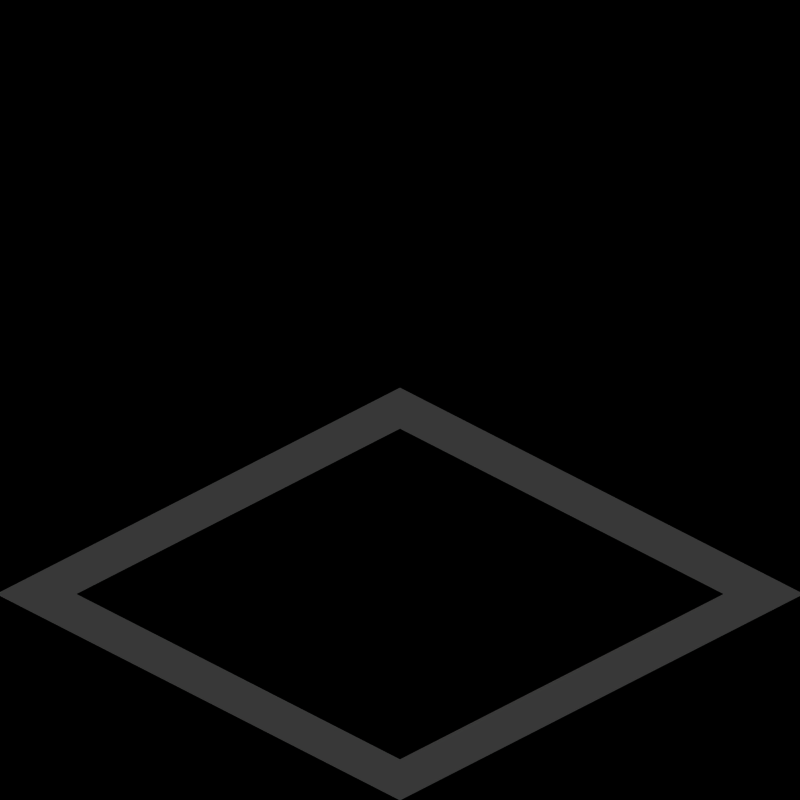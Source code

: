 # Source: template.blend  (saved by Blender 2.59.0; exported with 4.5.12 LTS)
import bpy
from mathutils import Matrix  # noqa: F401  (used for matrix-valued properties, if any)

bpy.ops.wm.read_factory_settings(use_empty=True)
scene = bpy.context.scene
scene.name = '8ViewVehicle'

# ---- collections
col_collection_1 = bpy.data.collections.new('Collection 1'); scene.collection.children.link(col_collection_1)
col_collection_20 = bpy.data.collections.new('Collection 20'); scene.collection.children.link(col_collection_20)
col_collection_20.hide_render = True
col_collection_20.hide_viewport = True

# ---- materials (node trees are filled in below, after node groups)
mat_grass = bpy.data.materials.new('Grass')
mat_grass.alpha_threshold = 0.0
mat_grass.diffuse_color = (0.3569, 0.451, 0.451, 1.0)
mat_grass.roughness = 0.5
mat_grass.specular_intensity = 0.2
mat_grass.line_color = (0.0, 0.0, 0.0, 1.0)
mat_invisible = bpy.data.materials.new('Invisible')
mat_invisible.alpha_threshold = 0.0
mat_invisible.roughness = 0.5
mat_invisible.specular_intensity = 0.0
mat_shadow = bpy.data.materials.new('Shadow')
mat_shadow.alpha_threshold = 0.0
mat_shadow.preview_render_type = 'FLAT'
mat_shadow.diffuse_color = (1.0, 1.0, 1.0, 1.0)
mat_shadow.roughness = 0.5
mat_shadow.line_color = (0.0, 0.0, 0.0, 0.3)

# ---- material node trees

# ---- world
world_world = bpy.data.worlds.new('World'); scene.world = world_world
world_world.color = (0.0, 0.0, 0.0)
world_world.use_sun_shadow = False
world_world.sun_shadow_jitter_overblur = 0.0
world_world.cycles.sampling_method = 'MANUAL'
world_world.cycles.sample_map_resolution = 256

# ---- cameras
cam_camera = bpy.data.cameras.new('Camera')
cam_camera.type = 'ORTHO'
cam_camera.passepartout_alpha = 0.2
cam_camera.clip_end = 100.0
cam_camera.lens = 35.0
cam_camera.ortho_scale = 2.8
cam_camera.show_passepartout = False
cam_camera.show_safe_areas = True
cam_camera.dof.focus_distance = 0.0
cam_camera.dof.aperture_fstop = 128.0

# ---- lights
light_sun = bpy.data.lights.new('Sun', 'SUN')
light_sun.transmission_factor = 0.0
light_sun.angle = 1.571
light_sun.energy = 1.0
light_sun.shadow_buffer_clip_start = 0.5
light_sun.shadow_soft_size = 1.0
light_sun.shadow_cascade_max_distance = 1000.0
light_sun.cycles.use_multiple_importance_sampling = False

# ---- meshes
me_plane_023 = bpy.data.meshes.new('Plane.023')
me_plane_023.from_pydata([(-0.8, 1.0, 0.8), (0.8, 1.0, 0.8), (-0.8, -1.0, 0.0), (0.8, -1.0, 0.0)], [], [(1, 0, 2, 3)])
me_plane_023.materials.append(mat_grass)
me_plane_023.use_remesh_preserve_volume = False
me_plane_023.use_remesh_preserve_attributes = False
me_plane_023.use_mirror_vertex_groups = False
me_plane_023.update()
me_plane_022 = bpy.data.meshes.new('Plane.022')
me_plane_022.from_pydata([(0.8, 0.8, 0.0), (0.8, -0.8, 0.0), (-0.8, -0.8, 0.0), (-0.8, 0.8, 0.0), (-0.8, 1.0, 0.0), (0.8, 1.0, 0.0), (1.0, -0.8, 0.0), (1.0, 0.8, 0.0), (-0.8, -1.0, 0.0), (0.8, -1.0, 0.0), (-1.0, 0.8, 0.0), (-1.0, -0.8, 0.0)], [], [(0, 3, 2, 1), (3, 0, 5, 4), (0, 1, 6, 7), (1, 2, 8, 9), (2, 3, 10, 11)])
me_plane_022.materials.append(mat_grass)
me_plane_022.use_remesh_preserve_volume = False
me_plane_022.use_remesh_preserve_attributes = False
me_plane_022.use_mirror_vertex_groups = False
me_plane_022.update()
me_plane_021 = bpy.data.meshes.new('Plane.021')
me_plane_021.from_pydata([(0.8, 0.8, 0.0), (0.8, -0.8, 0.0), (-0.8, -0.8, 0.0), (-0.8, 0.8, 0.0), (-0.8, 1.0, 0.0), (0.8, 1.0, 0.0), (1.0, -0.8, 0.0), (1.0, 0.8, 0.0), (-0.8, -1.0, 0.0), (0.8, -1.0, 0.0), (-1.0, 1.0, 0.0), (-1.0, 0.8, 0.0), (-1.0, -0.8, 0.0)], [], [(0, 3, 2, 1), (3, 0, 5, 4), (0, 1, 6, 7), (1, 2, 8, 9), (3, 4, 10, 11), (2, 3, 11, 12)])
me_plane_021.materials.append(mat_grass)
me_plane_021.use_remesh_preserve_volume = False
me_plane_021.use_remesh_preserve_attributes = False
me_plane_021.use_mirror_vertex_groups = False
me_plane_021.update()
me_plane_020 = bpy.data.meshes.new('Plane.020')
me_plane_020.from_pydata([(0.8, 0.8, 0.0), (0.8, -0.8, 0.0), (-0.8, -0.8, 0.0), (-0.8, 0.8, 0.0), (-0.8, 1.0, 0.0), (0.8, 1.0, 0.0), (1.0, -0.8, 0.0), (1.0, 0.8, 0.0), (1.0, -1.0, 0.0), (-0.8, -1.0, 0.0), (0.8, -1.0, 0.0), (-1.0, 1.0, 0.0), (-1.0, 0.8, 0.0), (-1.0, -0.8, 0.0)], [], [(0, 3, 2, 1), (3, 0, 5, 4), (0, 1, 6, 7), (6, 1, 10, 8), (1, 2, 9, 10), (3, 4, 11, 12), (2, 3, 12, 13)])
me_plane_020.materials.append(mat_grass)
me_plane_020.use_remesh_preserve_volume = False
me_plane_020.use_remesh_preserve_attributes = False
me_plane_020.use_mirror_vertex_groups = False
me_plane_020.update()
me_plane_019 = bpy.data.meshes.new('Plane.019')
me_plane_019.from_pydata([(0.8, 0.8, 0.0), (0.8, -0.8, 0.0), (-0.8, -0.8, 0.0), (-0.8, 0.8, 0.0), (-0.8, 1.0, 0.0), (0.8, 1.0, 0.0), (1.0, -0.8, 0.0), (1.0, 0.8, 0.0), (-0.8, -1.0, 0.0), (0.8, -1.0, 0.0), (-1.0, -1.0, 0.0), (-1.0, 1.0, 0.0), (-1.0, 0.8, 0.0), (-1.0, -0.8, 0.0)], [], [(0, 3, 2, 1), (3, 0, 5, 4), (0, 1, 6, 7), (1, 2, 8, 9), (8, 2, 13, 10), (3, 4, 11, 12), (2, 3, 12, 13)])
me_plane_019.materials.append(mat_grass)
me_plane_019.use_remesh_preserve_volume = False
me_plane_019.use_remesh_preserve_attributes = False
me_plane_019.use_mirror_vertex_groups = False
me_plane_019.update()
me_plane_018 = bpy.data.meshes.new('Plane.018')
me_plane_018.from_pydata([(0.8, 0.8, 0.0), (0.8, -0.8, 0.0), (-0.8, -0.8, 0.0), (-0.8, 0.8, 0.0), (-0.8, 1.0, 0.0), (0.8, 1.0, 0.0), (1.0, -0.8, 0.0), (1.0, 0.8, 0.0), (1.0, -1.0, 0.0), (-0.8, -1.0, 0.0), (0.8, -1.0, 0.0), (-1.0, -1.0, 0.0), (-1.0, 1.0, 0.0), (-1.0, 0.8, 0.0), (-1.0, -0.8, 0.0)], [], [(0, 3, 2, 1), (3, 0, 5, 4), (0, 1, 6, 7), (6, 1, 10, 8), (1, 2, 9, 10), (9, 2, 14, 11), (3, 4, 12, 13), (2, 3, 13, 14)])
me_plane_018.materials.append(mat_grass)
me_plane_018.use_remesh_preserve_volume = False
me_plane_018.use_remesh_preserve_attributes = False
me_plane_018.use_mirror_vertex_groups = False
me_plane_018.update()
me_plane_017 = bpy.data.meshes.new('Plane.017')
me_plane_017.from_pydata([(0.8, 0.8, 0.0), (0.8, -0.8, 0.0), (-0.8, -0.8, 0.0), (-0.8, 0.8, 0.0), (-0.8, 1.0, 0.0), (0.8, 1.0, 0.0), (-0.8, -1.0, 0.0), (0.8, -1.0, 0.0), (1.0, 0.8, 0.0), (1.0, -1.0, 0.0), (1.0, -0.8, 0.0)], [], [(0, 3, 2, 1), (3, 0, 5, 4), (0, 1, 10, 8), (1, 2, 6, 7), (1, 7, 9, 10)])
me_plane_017.materials.append(mat_grass)
me_plane_017.use_remesh_preserve_volume = False
me_plane_017.use_remesh_preserve_attributes = False
me_plane_017.use_mirror_vertex_groups = False
me_plane_017.update()
me_plane_016 = bpy.data.meshes.new('Plane.016')
me_plane_016.from_pydata([(0.8, 0.8, 0.0), (0.8, -0.8, 0.0), (-0.8, -0.8, 0.0), (-0.8, 0.8, 0.0), (-0.8, 1.0, 0.0), (0.8, 1.0, 0.0), (-0.8, -1.0, 0.0), (0.8, -1.0, 0.0), (1.0, 1.0, 0.0), (1.0, 0.8, 0.0), (1.0, -1.0, 0.0), (1.0, -0.8, 0.0)], [], [(0, 3, 2, 1), (3, 0, 5, 4), (0, 1, 11, 9), (1, 2, 6, 7), (5, 0, 9, 8), (1, 7, 10, 11)])
me_plane_016.materials.append(mat_grass)
me_plane_016.use_remesh_preserve_volume = False
me_plane_016.use_remesh_preserve_attributes = False
me_plane_016.use_mirror_vertex_groups = False
me_plane_016.update()
me_plane_015 = bpy.data.meshes.new('Plane.015')
me_plane_015.from_pydata([(0.8, 0.8, 0.0), (0.8, -0.8, 0.0), (-0.8, -0.8, 0.0), (-0.8, 0.8, 0.0), (-0.8, 1.0, 0.0), (0.8, 1.0, 0.0), (1.0, -0.8, 0.0), (1.0, 1.0, 0.0), (1.0, 0.8, 0.0)], [], [(0, 3, 2, 1), (3, 0, 5, 4), (0, 1, 6, 8), (5, 0, 8, 7)])
me_plane_015.materials.append(mat_grass)
me_plane_015.use_remesh_preserve_volume = False
me_plane_015.use_remesh_preserve_attributes = False
me_plane_015.use_mirror_vertex_groups = False
me_plane_015.update()
me_plane_014 = bpy.data.meshes.new('Plane.014')
me_plane_014.from_pydata([(0.8, 0.8, 0.0), (0.8, -0.8, 0.0), (-0.8, -0.8, 0.0), (-0.8, 0.8, 0.0), (-0.8, 1.0, 0.0), (0.8, 1.0, 0.0), (1.0, -0.8, 0.0), (-0.8, -1.0, 0.0), (0.8, -1.0, 0.0), (1.0, 1.0, 0.0), (1.0, 0.8, 0.0)], [], [(0, 3, 2, 1), (3, 0, 5, 4), (0, 1, 6, 10), (1, 2, 7, 8), (5, 0, 10, 9)])
me_plane_014.materials.append(mat_grass)
me_plane_014.use_remesh_preserve_volume = False
me_plane_014.use_remesh_preserve_attributes = False
me_plane_014.use_mirror_vertex_groups = False
me_plane_014.update()
me_plane_012 = bpy.data.meshes.new('Plane.012')
me_plane_012.from_pydata([(0.8, 0.8, 0.0), (0.8, -0.8, 0.0), (-0.8, -0.8, 0.0), (-0.8, 0.8, 0.0), (-0.8, 1.0, 0.0), (0.8, 1.0, 0.0), (1.0, -0.8, 0.0), (1.0, 0.8, 0.0), (-0.8, -1.0, 0.0), (0.8, -1.0, 0.0), (-1.0, 0.8, 0.0), (-1.0, -0.8, 0.0)], [], [(0, 3, 2, 1), (3, 0, 5, 4), (0, 1, 6, 7), (1, 2, 8, 9), (2, 3, 10, 11)])
me_plane_012.materials.append(mat_grass)
me_plane_012.use_remesh_preserve_volume = False
me_plane_012.use_remesh_preserve_attributes = False
me_plane_012.use_mirror_vertex_groups = False
me_plane_012.update()
me_plane_011 = bpy.data.meshes.new('Plane.011')
me_plane_011.from_pydata([(0.8, 0.8, 0.0), (0.8, -0.8, 0.0), (-0.8, -0.8, 0.0), (-0.8, 0.8, 0.0), (-0.8, 1.0, 0.0), (0.8, 1.0, 0.0), (1.0, -0.8, 0.0), (1.0, 0.8, 0.0), (-0.8, -1.0, 0.0), (0.8, -1.0, 0.0)], [], [(0, 3, 2, 1), (3, 0, 5, 4), (0, 1, 6, 7), (1, 2, 8, 9)])
me_plane_011.materials.append(mat_grass)
me_plane_011.use_remesh_preserve_volume = False
me_plane_011.use_remesh_preserve_attributes = False
me_plane_011.use_mirror_vertex_groups = False
me_plane_011.update()
me_plane_008 = bpy.data.meshes.new('Plane.008')
me_plane_008.from_pydata([(0.8, 0.8, 0.0), (0.8, -0.8, 0.0), (-0.8, -0.8, 0.0), (-0.8, 0.8, 0.0), (-0.8, 1.0, 0.0), (0.8, 1.0, 0.0), (-0.8, -1.0, 0.0), (0.8, -1.0, 0.0)], [], [(0, 3, 2, 1), (3, 0, 5, 4), (1, 2, 6, 7)])
me_plane_008.materials.append(mat_grass)
me_plane_008.use_remesh_preserve_volume = False
me_plane_008.use_remesh_preserve_attributes = False
me_plane_008.use_mirror_vertex_groups = False
me_plane_008.update()
me_plane_003 = bpy.data.meshes.new('Plane.003')
me_plane_003.from_pydata([(0.8, 0.8, 0.0), (0.8, -0.8, 0.0), (-0.8, -0.8, 0.0), (-0.8, 0.8, 0.0), (-0.8, 1.0, 0.0), (0.8, 1.0, 0.0), (1.0, -0.8, 0.0), (1.0, 0.8, 0.0)], [], [(0, 3, 2, 1), (3, 0, 5, 4), (0, 1, 6, 7)])
me_plane_003.materials.append(mat_grass)
me_plane_003.use_remesh_preserve_volume = False
me_plane_003.use_remesh_preserve_attributes = False
me_plane_003.use_mirror_vertex_groups = False
me_plane_003.update()
me_plane_002 = bpy.data.meshes.new('Plane.002')
me_plane_002.from_pydata([(0.8, 0.8, 0.0), (0.8, -0.8, 0.0), (-0.8, -0.8, 0.0), (-0.8, 0.8, 0.0), (-0.8, 1.0, 0.0), (0.8, 1.0, 0.0)], [], [(0, 3, 2, 1), (3, 0, 5, 4)])
me_plane_002.materials.append(mat_grass)
me_plane_002.use_remesh_preserve_volume = False
me_plane_002.use_remesh_preserve_attributes = False
me_plane_002.use_mirror_vertex_groups = False
me_plane_002.update()
me_plane_001 = bpy.data.meshes.new('Plane.001')
me_plane_001.from_pydata([(0.8, 0.8, 0.0), (0.8, -0.8, 0.0), (-0.8, -0.8, 0.0), (-0.8, 0.8, 0.0)], [], [(0, 3, 2, 1)])
me_plane_001.materials.append(mat_grass)
me_plane_001.use_remesh_preserve_volume = False
me_plane_001.use_remesh_preserve_attributes = False
me_plane_001.use_mirror_vertex_groups = False
me_plane_001.update()
me_plane = bpy.data.meshes.new('Plane')
me_plane.from_pydata([(1.0, 1.0, 0.0), (1.0, -1.0, 0.0), (-1.0, -1.0, 0.0), (-1.0, 1.0, 0.0)], [], [(0, 3, 2, 1)])
me_plane.materials.append(mat_invisible)
me_plane.use_remesh_preserve_volume = False
me_plane.use_remesh_preserve_attributes = False
me_plane.use_mirror_vertex_groups = False
me_plane.update()
me_tilemarker = bpy.data.meshes.new('TileMarker')
me_tilemarker.from_pydata([(1.0, 1.0, 0.0), (1.0, -1.0, 0.0), (-1.0, -1.0, 0.0), (-1.0, 1.0, 0.0)], [], [(0, 3, 2, 1)])
me_tilemarker.materials.append(mat_shadow)
me_tilemarker.use_remesh_preserve_volume = False
me_tilemarker.use_remesh_preserve_attributes = False
me_tilemarker.use_mirror_vertex_groups = False
me_tilemarker.update()

# ---- objects
ob_empty = bpy.data.objects.new('Empty', None)
ob_plane_001 = bpy.data.objects.new('Plane.001', me_plane_023)
ob_plane_016 = bpy.data.objects.new('Plane.016', me_plane_022)
ob_plane_015 = bpy.data.objects.new('Plane.015', me_plane_021)
ob_plane_014 = bpy.data.objects.new('Plane.014', me_plane_020)
ob_plane_013 = bpy.data.objects.new('Plane.013', me_plane_019)
ob_plane_008 = bpy.data.objects.new('Plane.008', me_plane_018)
ob_plane_012 = bpy.data.objects.new('Plane.012', me_plane_017)
ob_plane_011 = bpy.data.objects.new('Plane.011', me_plane_016)
ob_plane_010 = bpy.data.objects.new('Plane.010', me_plane_015)
ob_plane_009 = bpy.data.objects.new('Plane.009', me_plane_014)
ob_plane_007 = bpy.data.objects.new('Plane.007', me_plane_012)
ob_plane_006 = bpy.data.objects.new('Plane.006', me_plane_011)
ob_plane_005 = bpy.data.objects.new('Plane.005', me_plane_008)
ob_plane_004 = bpy.data.objects.new('Plane.004', me_plane_003)
ob_plane_003 = bpy.data.objects.new('Plane.003', me_plane_002)
ob_plane_002 = bpy.data.objects.new('Plane.002', me_plane_001)
ob_plane = bpy.data.objects.new('Plane', me_plane)
ob_rotationcontrol = bpy.data.objects.new('RotationControl', None)
ob_cameratarget = bpy.data.objects.new('CameraTarget', None)
ob_camera = bpy.data.objects.new('Camera', cam_camera)
ob_sun = bpy.data.objects.new('Sun', light_sun)
ob_tilemarker = bpy.data.objects.new('TileMarker', me_tilemarker)

# ---- transforms, parenting, visibility, modifiers, constraints
ob_empty.location = (0.0, 0.0, 0.0)
ob_empty.empty_image_offset = (0.0, 0.0)
ob_empty.lineart.crease_threshold = 0.0
ob_plane_001.parent = ob_empty
ob_plane_001.location = (0.0, 75.0, 0.0)
ob_plane_001.lineart.crease_threshold = 0.0
ob_plane_016.parent = ob_empty
ob_plane_016.location = (0.0, 70.0, 0.0)
ob_plane_016.lineart.crease_threshold = 0.0
ob_plane_015.parent = ob_empty
ob_plane_015.location = (0.0, 65.0, 0.0)
ob_plane_015.lineart.crease_threshold = 0.0
ob_plane_014.parent = ob_empty
ob_plane_014.location = (0.0, 60.0, 0.0)
ob_plane_014.lineart.crease_threshold = 0.0
ob_plane_013.parent = ob_empty
ob_plane_013.location = (0.0, 55.0, 0.0)
ob_plane_013.lineart.crease_threshold = 0.0
ob_plane_008.parent = ob_empty
ob_plane_008.location = (0.0, 50.0, 0.0)
ob_plane_008.lineart.crease_threshold = 0.0
ob_plane_012.parent = ob_empty
ob_plane_012.location = (0.0, 40.0, 0.0)
ob_plane_012.lineart.crease_threshold = 0.0
ob_plane_011.parent = ob_empty
ob_plane_011.location = (0.0, 45.0, 0.0)
ob_plane_011.lineart.crease_threshold = 0.0
ob_plane_010.parent = ob_empty
ob_plane_010.location = (0.0, 30.0, 0.0)
ob_plane_010.lineart.crease_threshold = 0.0
ob_plane_009.parent = ob_empty
ob_plane_009.location = (0.0, 35.0, 0.0)
ob_plane_009.lineart.crease_threshold = 0.0
ob_plane_007.parent = ob_empty
ob_plane_007.location = (0.0, 25.0, 0.0)
ob_plane_007.lineart.crease_threshold = 0.0
ob_plane_006.parent = ob_empty
ob_plane_006.location = (0.0, 20.0, 0.0)
ob_plane_006.lineart.crease_threshold = 0.0
ob_plane_005.parent = ob_empty
ob_plane_005.location = (0.0, 15.0, 0.0)
ob_plane_005.lineart.crease_threshold = 0.0
ob_plane_004.parent = ob_empty
ob_plane_004.location = (0.0, 10.0, 0.0)
ob_plane_004.lineart.crease_threshold = 0.0
ob_plane_003.parent = ob_empty
ob_plane_003.location = (0.0, 5.0, 0.0)
ob_plane_003.lineart.crease_threshold = 0.0
ob_plane_002.parent = ob_empty
ob_plane_002.location = (0.0, 0.0, 0.0)
ob_plane_002.lineart.crease_threshold = 0.0
ob_plane.location = (3.725e-08, 0.0, 0.0)
ob_plane.display_type = 'WIRE'
ob_plane.lineart.crease_threshold = 0.0
ob_rotationcontrol.location = (0.0, 0.0, 0.0)
ob_rotationcontrol.lock_rotations_4d = False
ob_rotationcontrol.empty_display_type = 'ARROWS'
ob_rotationcontrol.empty_image_offset = (0.0, 0.0)
ob_rotationcontrol.lineart.crease_threshold = 0.0
ob_cameratarget.parent = ob_rotationcontrol
ob_cameratarget.location = (0.0, 0.0, 0.79)
ob_cameratarget.lock_rotations_4d = False
ob_cameratarget.empty_display_type = 'ARROWS'
ob_cameratarget.empty_image_offset = (0.0, 0.0)
ob_cameratarget.lineart.crease_threshold = 0.0
ob_camera.parent = ob_cameratarget
ob_camera.location = (5.946, -5.946, 5.0)
ob_camera.lock_rotations_4d = False
ob_camera.empty_display_type = 'ARROWS'
ob_camera.color = (0.0, 0.0, 0.0, 1.0)
ob_camera.lineart.crease_threshold = 0.0
_c = ob_camera.constraints.new('TRACK_TO'); _c.name = 'Const'
_c.target = ob_cameratarget
ob_sun.parent = ob_rotationcontrol
ob_sun.location = (4.0, 1.0, 7.0)
ob_sun.lock_rotations_4d = False
ob_sun.empty_display_type = 'ARROWS'
ob_sun.color = (0.0, 0.0, 0.0, 1.0)
ob_sun.lineart.crease_threshold = 0.0
_c = ob_sun.constraints.new('TRACK_TO'); _c.name = 'Const'
_c.target = ob_rotationcontrol
ob_tilemarker.location = (0.0, 0.0, 0.0)
ob_tilemarker.scale = (0.9998, 1.0, 1.0)
ob_tilemarker.lock_rotations_4d = False
ob_tilemarker.empty_display_type = 'ARROWS'
ob_tilemarker.lineart.crease_threshold = 0.0

# ---- collection membership
col_collection_1.objects.link(ob_empty)
col_collection_1.objects.link(ob_plane_001)
col_collection_1.objects.link(ob_plane_016)
col_collection_1.objects.link(ob_plane_015)
col_collection_1.objects.link(ob_plane_014)
col_collection_1.objects.link(ob_plane_013)
col_collection_1.objects.link(ob_plane_008)
col_collection_1.objects.link(ob_plane_012)
col_collection_1.objects.link(ob_plane_011)
col_collection_1.objects.link(ob_plane_010)
col_collection_1.objects.link(ob_plane_009)
col_collection_1.objects.link(ob_plane_007)
col_collection_1.objects.link(ob_plane_006)
col_collection_1.objects.link(ob_plane_005)
col_collection_1.objects.link(ob_plane_004)
col_collection_1.objects.link(ob_plane_003)
col_collection_1.objects.link(ob_plane_002)
col_collection_1.objects.link(ob_plane)
col_collection_1.objects.link(ob_rotationcontrol)
col_collection_1.objects.link(ob_cameratarget)
col_collection_1.objects.link(ob_camera)
col_collection_1.objects.link(ob_sun)
col_collection_20.objects.link(ob_tilemarker)

# ---- scene / render settings (as saved in the file)
scene.camera = ob_camera
scene.frame_start = 1; scene.frame_end = 64; scene.frame_set(1)
scene.render.engine = 'BLENDER_EEVEE_NEXT'
scene.render.image_settings.compression = 90
scene.render.resolution_x = 2048
scene.render.resolution_y = 2048
scene.render.resolution_percentage = 50
scene.render.pixel_aspect_x = 100.0
scene.render.pixel_aspect_y = 100.0
scene.render.fps = 8
scene.render.dither_intensity = 0.0
scene.render.use_sequencer = False
scene.render.bake_margin = 2
scene.render.bake_bias = 0.0
scene.render.use_stamp_time = False
scene.render.use_stamp_date = False
scene.render.use_stamp_frame = False
scene.render.use_stamp_camera = False
scene.render.use_stamp_scene = False
scene.render.use_stamp_filename = False
scene.render.use_stamp_render_time = False
scene.render.stamp_font_size = 8
scene.cycles.use_denoising = False
scene.cycles.samples = 10
scene.cycles.sampling_pattern = 'TABULATED_SOBOL'
scene.cycles.light_sampling_threshold = 0.0
scene.cycles.use_adaptive_sampling = False
scene.cycles.use_light_tree = False
scene.cycles.blur_glossy = 0.0
scene.cycles.volume_bounces = 1
scene.cycles.pixel_filter_type = 'GAUSSIAN'
scene.cycles.sample_clamp_indirect = 0.0
scene.view_settings.view_transform = 'Raw'
bpy.context.view_layer.update()
